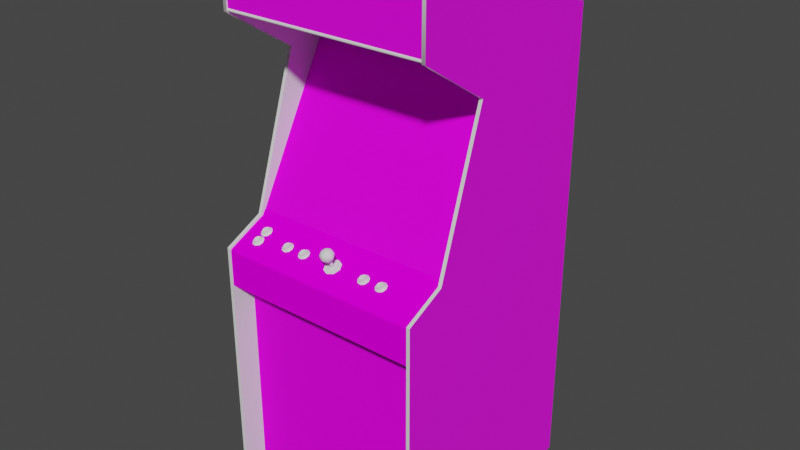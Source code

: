 # Source: gng.blend  (saved by Blender 2.93.20; exported with 4.5.12 LTS)
import bpy
from mathutils import Matrix  # noqa: F401  (used for matrix-valued properties, if any)

bpy.ops.wm.read_factory_settings(use_empty=True)
scene = bpy.context.scene
scene.name = 'Scene'

# ---- images (referenced by path relative to the original .blend; pixels are not part of the script)
import os
ASSET_DIR = os.environ.get("B2B_ASSET_DIR", "")  # directory of the original .blend (textures are referenced by path, not embedded)
HERE = os.path.dirname(os.path.abspath(__file__))  # packed textures are extracted next to this script under _unpacked/

def load_image(name, relpath, width, height, colorspace="sRGB"):
    """Load a texture the original file referenced (path relative to the .blend, or extracted next to this script)."""
    p = next((c for c in (os.path.join(HERE, relpath), os.path.join(ASSET_DIR, relpath)) if relpath and os.path.exists(c)), "")
    if p:
        img = bpy.data.images.load(p, check_existing=True)
        img.name = name
    else:  # same state as the original file: an image datablock whose file is absent (Cycles renders it pink)
        img = bpy.data.images.new(name, width, height)
        img.source = "FILE"
        img.filepath = "//" + (relpath or name)
    img.colorspace_settings.name = colorspace
    return img
img_01gngtmarqueemap_tiff = load_image('01gngtmarqueemap.TIFF', '01gngtmarqueemap.TIFF', 1024, 1024, 'sRGB')
img_gngtmonitormap_tiff = load_image('gngtmonitormap.TIFF', 'gngtmonitormap.TIFF', 1024, 1024, 'sRGB')
img_gngtbezelmap_tiff = load_image('gngtbezelmap.TIFF', 'gngtbezelmap.TIFF', 1024, 1024, 'sRGB')
img_gngtcoindoormap_tiff = load_image('gngtcoindoormap.TIFF', 'gngtcoindoormap.TIFF', 1024, 1024, 'sRGB')
img_gngtcpomap_tiff = load_image('gngtcpomap.TIFF', 'gngtcpomap.TIFF', 1024, 1024, 'sRGB')
img_gngtsideleftmap_tiff = load_image('gngtsideleftmap.TIFF', 'gngtsideleftmap.TIFF', 1024, 1024, 'sRGB')
img_gngtsiderightmap_tiff = load_image('gngtsiderightmap.TIFF', 'gngtsiderightmap.TIFF', 1024, 1024, 'sRGB')

# ---- materials (node trees are filled in below, after node groups)
mat_01gngtmarquee = bpy.data.materials.new('01gngtmarquee')
mat_01gngtmarquee.use_transparent_shadow = False
mat_01gngtmarquee.roughness = 0.8807
mat_01gngtmarquee.specular_intensity = 0.1765
mat_02gngtmonitor = bpy.data.materials.new('02gngtmonitor')
mat_02gngtmonitor.use_transparent_shadow = False
mat_02gngtmonitor.roughness = 0.8807
mat_02gngtmonitor.specular_intensity = 0.0
mat_gngtblack = bpy.data.materials.new('gngtblack')
mat_gngtblack.use_transparent_shadow = False
mat_gngtblack.roughness = 0.8807
mat_gngtblack.specular_intensity = 0.08627
mat_gngtbezel = bpy.data.materials.new('gngtbezel')
mat_gngtbezel.use_transparent_shadow = False
mat_gngtbezel.roughness = 0.8807
mat_gngtbezel.specular_intensity = 0.08627
mat_gngtyellowbutton = bpy.data.materials.new('gngtyellowbutton')
mat_gngtyellowbutton.use_transparent_shadow = False
mat_gngtyellowbutton.roughness = 0.7934
mat_gngtyellowbutton.specular_intensity = 0.6275
mat_gngtredbutton = bpy.data.materials.new('gngtredbutton')
mat_gngtredbutton.use_transparent_shadow = False
mat_gngtredbutton.roughness = 0.7934
mat_gngtredbutton.specular_intensity = 0.6275
mat_gngtblackbutton = bpy.data.materials.new('gngtblackbutton')
mat_gngtblackbutton.use_transparent_shadow = False
mat_gngtblackbutton.roughness = 0.8807
mat_gngtblackbutton.specular_intensity = 0.0
mat_gngtcoindoor = bpy.data.materials.new('gngtcoindoor')
mat_gngtcoindoor.use_transparent_shadow = False
mat_gngtcoindoor.roughness = 0.8807
mat_gngtcoindoor.specular_intensity = 0.08627
mat_gngtcpo = bpy.data.materials.new('gngtcpo')
mat_gngtcpo.use_transparent_shadow = False
mat_gngtcpo.roughness = 0.8807
mat_gngtcpo.specular_intensity = 0.0
mat_gngtjoybot = bpy.data.materials.new('gngtjoybot')
mat_gngtjoybot.use_transparent_shadow = False
mat_gngtjoybot.roughness = 0.7934
mat_gngtjoybot.specular_intensity = 0.6275
mat_gngtjoytop = bpy.data.materials.new('gngtjoytop')
mat_gngtjoytop.use_transparent_shadow = False
mat_gngtjoytop.roughness = 0.8313
mat_gngtjoytop.specular_intensity = 0.6275
mat_gngscreener = bpy.data.materials.new('gngscreener')
mat_gngscreener.use_transparent_shadow = False
mat_gngscreener.roughness = 0.8807
mat_gngscreener.specular_intensity = 0.0
mat_gngtsideleftart = bpy.data.materials.new('gngtsideleftart')
mat_gngtsideleftart.use_transparent_shadow = False
mat_gngtsideleftart.roughness = 0.8807
mat_gngtsideleftart.specular_intensity = 0.3569
mat_gngtsideleftin = bpy.data.materials.new('gngtsideleftin')
mat_gngtsideleftin.use_transparent_shadow = False
mat_gngtsideleftin.roughness = 0.8807
mat_gngtsideleftin.specular_intensity = 0.08627
mat_gngttmoldleft = bpy.data.materials.new('gngttmoldleft')
mat_gngttmoldleft.use_transparent_shadow = False
mat_gngttmoldleft.roughness = 0.8807
mat_gngttmoldleft.specular_intensity = 0.6275
mat_gngttmoldright = bpy.data.materials.new('gngttmoldright')
mat_gngttmoldright.use_transparent_shadow = False
mat_gngttmoldright.roughness = 0.8807
mat_gngttmoldright.specular_intensity = 0.6275
mat_gngtsiderightart = bpy.data.materials.new('gngtsiderightart')
mat_gngtsiderightart.use_transparent_shadow = False
mat_gngtsiderightart.roughness = 0.8807
mat_gngtsiderightart.specular_intensity = 0.3569
mat_gngtsiderightin = bpy.data.materials.new('gngtsiderightin')
mat_gngtsiderightin.use_transparent_shadow = False
mat_gngtsiderightin.roughness = 0.8807
mat_gngtsiderightin.specular_intensity = 0.08627

# ---- node groups
ng_auto_smooth = bpy.data.node_groups.new('Auto Smooth', 'GeometryNodeTree')
_s = ng_auto_smooth.interface.new_socket(name='Geometry', in_out='OUTPUT', socket_type='NodeSocketGeometry')
_s = ng_auto_smooth.interface.new_socket(name='Geometry', in_out='INPUT', socket_type='NodeSocketGeometry')
_s = ng_auto_smooth.interface.new_socket(name='Angle', in_out='INPUT', socket_type='NodeSocketFloat')
_s.subtype = 'ANGLE'
_s.min_value = 0.0
_s.max_value = 3.142
ng_auto_smooth.is_modifier = True
_N = ng_auto_smooth.nodes; _L = ng_auto_smooth.links
n0 = _N.new('NodeGroupOutput'); n0.name = 'Group Output'; n0.location = (480, -100)
n1 = _N.new('NodeGroupInput'); n1.name = 'Group Input'; n1.location = (-420, -300)
n2 = _N.new('NodeGroupInput'); n2.name = 'Group Input.001'; n2.location = (-60, -100)
n3 = _N.new('GeometryNodeSetShadeSmooth'); n3.name = 'Set Shade Smooth'; n3.location = (120, -100)
n3.domain = 'EDGE'
n4 = _N.new('GeometryNodeSetShadeSmooth'); n4.name = 'Set Shade Smooth.001'; n4.location = (300, -100)
n5 = _N.new('GeometryNodeInputMeshEdgeAngle'); n5.name = 'Edge Angle'; n5.location = (-420, -220)
n6 = _N.new('GeometryNodeInputEdgeSmooth'); n6.name = 'Is Edge Smooth'; n6.location = (-60, -160)
n7 = _N.new('GeometryNodeInputShadeSmooth'); n7.name = 'Is Face Smooth'; n7.location = (-240, -340)
n8 = _N.new('FunctionNodeBooleanMath'); n8.name = 'Boolean Math'; n8.location = (-60, -220)
n9 = _N.new('FunctionNodeCompare'); n9.name = 'Compare'; n9.location = (-240, -180)
n9.operation = 'LESS_EQUAL'
_L.new(n5.outputs[0], n9.inputs[0])
_L.new(n4.outputs[0], n0.inputs[0])
_L.new(n1.outputs[1], n9.inputs[1])
_L.new(n9.outputs[0], n8.inputs[0])
_L.new(n7.outputs[0], n8.inputs[1])
_L.new(n2.outputs[0], n3.inputs[0])
_L.new(n6.outputs[0], n3.inputs[1])
_L.new(n3.outputs[0], n4.inputs[0])
_L.new(n8.outputs[0], n3.inputs[2])
n0.is_active_output = True

# ---- material node trees
mat_01gngtmarquee.use_nodes = True; mat_01gngtmarquee.node_tree.nodes.clear()
_N = mat_01gngtmarquee.node_tree.nodes; _L = mat_01gngtmarquee.node_tree.links
n0 = _N.new('ShaderNodeBsdfPrincipled'); n0.name = 'Principled BSDF'; n0.location = (10, 300)
n0.distribution = 'GGX'
n0.subsurface_method = 'BURLEY'
n0.inputs[2].default_value = 0.8807
n0.inputs[3].default_value = 1.45
n0.inputs[13].default_value = 0.1765
n0.inputs[27].default_value = (0.0, 0.0, 0.0, 1.0)
n0.inputs[28].default_value = 1.0
n1 = _N.new('ShaderNodeOutputMaterial'); n1.name = 'Material Output'; n1.location = (300, 300)
n2 = _N.new('ShaderNodeTexImage'); n2.name = 'Image Texture'; n2.location = (-300, 600)
n2.image = img_01gngtmarqueemap_tiff
_L.new(n0.outputs[0], n1.inputs[0])
_L.new(n2.outputs[0], n0.inputs[0])
n1.is_active_output = True
mat_02gngtmonitor.use_nodes = True; mat_02gngtmonitor.node_tree.nodes.clear()
_N = mat_02gngtmonitor.node_tree.nodes; _L = mat_02gngtmonitor.node_tree.links
n0 = _N.new('ShaderNodeBsdfPrincipled'); n0.name = 'Principled BSDF'; n0.location = (10, 300)
n0.distribution = 'GGX'
n0.subsurface_method = 'BURLEY'
n0.inputs[2].default_value = 0.8807
n0.inputs[3].default_value = 1.45
n0.inputs[13].default_value = 0.0
n0.inputs[27].default_value = (0.0, 0.0, 0.0, 1.0)
n0.inputs[28].default_value = 1.0
n1 = _N.new('ShaderNodeOutputMaterial'); n1.name = 'Material Output'; n1.location = (300, 300)
n2 = _N.new('ShaderNodeTexImage'); n2.name = 'Image Texture'; n2.location = (-300, 600)
n2.image = img_gngtmonitormap_tiff
_L.new(n0.outputs[0], n1.inputs[0])
_L.new(n2.outputs[0], n0.inputs[0])
n1.is_active_output = True
mat_gngtblack.use_nodes = True; mat_gngtblack.node_tree.nodes.clear()
_N = mat_gngtblack.node_tree.nodes; _L = mat_gngtblack.node_tree.links
n0 = _N.new('ShaderNodeBsdfPrincipled'); n0.name = 'Principled BSDF'; n0.location = (10, 300)
n0.distribution = 'GGX'
n0.subsurface_method = 'BURLEY'
n0.inputs[2].default_value = 0.8807
n0.inputs[3].default_value = 1.45
n0.inputs[13].default_value = 0.08627
n0.inputs[27].default_value = (0.0, 0.0, 0.0, 1.0)
n0.inputs[28].default_value = 1.0
n1 = _N.new('ShaderNodeOutputMaterial'); n1.name = 'Material Output'; n1.location = (300, 300)
_L.new(n0.outputs[0], n1.inputs[0])
n1.is_active_output = True
mat_gngtbezel.use_nodes = True; mat_gngtbezel.node_tree.nodes.clear()
_N = mat_gngtbezel.node_tree.nodes; _L = mat_gngtbezel.node_tree.links
n0 = _N.new('ShaderNodeBsdfPrincipled'); n0.name = 'Principled BSDF'; n0.location = (10, 300)
n0.distribution = 'GGX'
n0.subsurface_method = 'BURLEY'
n0.inputs[2].default_value = 0.8807
n0.inputs[3].default_value = 1.45
n0.inputs[13].default_value = 0.08627
n0.inputs[27].default_value = (0.0, 0.0, 0.0, 1.0)
n0.inputs[28].default_value = 1.0
n1 = _N.new('ShaderNodeOutputMaterial'); n1.name = 'Material Output'; n1.location = (300, 300)
n2 = _N.new('ShaderNodeTexImage'); n2.name = 'Image Texture'; n2.location = (-300, 600)
n2.image = img_gngtbezelmap_tiff
_L.new(n0.outputs[0], n1.inputs[0])
_L.new(n2.outputs[0], n0.inputs[0])
n1.is_active_output = True
mat_gngtyellowbutton.use_nodes = True; mat_gngtyellowbutton.node_tree.nodes.clear()
_N = mat_gngtyellowbutton.node_tree.nodes; _L = mat_gngtyellowbutton.node_tree.links
n0 = _N.new('ShaderNodeBsdfPrincipled'); n0.name = 'Principled BSDF'; n0.location = (10, 300)
n0.distribution = 'GGX'
n0.subsurface_method = 'BURLEY'
n0.inputs[2].default_value = 0.7934
n0.inputs[3].default_value = 1.45
n0.inputs[13].default_value = 0.6275
n0.inputs[27].default_value = (0.0, 0.0, 0.0, 1.0)
n0.inputs[28].default_value = 1.0
n1 = _N.new('ShaderNodeOutputMaterial'); n1.name = 'Material Output'; n1.location = (300, 300)
_L.new(n0.outputs[0], n1.inputs[0])
n1.is_active_output = True
mat_gngtredbutton.use_nodes = True; mat_gngtredbutton.node_tree.nodes.clear()
_N = mat_gngtredbutton.node_tree.nodes; _L = mat_gngtredbutton.node_tree.links
n0 = _N.new('ShaderNodeBsdfPrincipled'); n0.name = 'Principled BSDF'; n0.location = (10, 300)
n0.distribution = 'GGX'
n0.subsurface_method = 'BURLEY'
n0.inputs[2].default_value = 0.7934
n0.inputs[3].default_value = 1.45
n0.inputs[13].default_value = 0.6275
n0.inputs[27].default_value = (0.0, 0.0, 0.0, 1.0)
n0.inputs[28].default_value = 1.0
n1 = _N.new('ShaderNodeOutputMaterial'); n1.name = 'Material Output'; n1.location = (300, 300)
_L.new(n0.outputs[0], n1.inputs[0])
n1.is_active_output = True
mat_gngtblackbutton.use_nodes = True; mat_gngtblackbutton.node_tree.nodes.clear()
_N = mat_gngtblackbutton.node_tree.nodes; _L = mat_gngtblackbutton.node_tree.links
n0 = _N.new('ShaderNodeBsdfPrincipled'); n0.name = 'Principled BSDF'; n0.location = (10, 300)
n0.distribution = 'GGX'
n0.subsurface_method = 'BURLEY'
n0.inputs[2].default_value = 0.8807
n0.inputs[3].default_value = 1.45
n0.inputs[13].default_value = 0.0
n0.inputs[27].default_value = (0.0, 0.0, 0.0, 1.0)
n0.inputs[28].default_value = 1.0
n1 = _N.new('ShaderNodeOutputMaterial'); n1.name = 'Material Output'; n1.location = (300, 300)
_L.new(n0.outputs[0], n1.inputs[0])
n1.is_active_output = True
mat_gngtcoindoor.use_nodes = True; mat_gngtcoindoor.node_tree.nodes.clear()
_N = mat_gngtcoindoor.node_tree.nodes; _L = mat_gngtcoindoor.node_tree.links
n0 = _N.new('ShaderNodeBsdfPrincipled'); n0.name = 'Principled BSDF'; n0.location = (10, 300)
n0.distribution = 'GGX'
n0.subsurface_method = 'BURLEY'
n0.inputs[2].default_value = 0.8807
n0.inputs[3].default_value = 1.45
n0.inputs[13].default_value = 0.08627
n0.inputs[27].default_value = (0.0, 0.0, 0.0, 1.0)
n0.inputs[28].default_value = 1.0
n1 = _N.new('ShaderNodeOutputMaterial'); n1.name = 'Material Output'; n1.location = (300, 300)
n2 = _N.new('ShaderNodeTexImage'); n2.name = 'Image Texture'; n2.location = (-300, 600)
n2.image = img_gngtcoindoormap_tiff
_L.new(n0.outputs[0], n1.inputs[0])
_L.new(n2.outputs[0], n0.inputs[0])
n1.is_active_output = True
mat_gngtcpo.use_nodes = True; mat_gngtcpo.node_tree.nodes.clear()
_N = mat_gngtcpo.node_tree.nodes; _L = mat_gngtcpo.node_tree.links
n0 = _N.new('ShaderNodeBsdfPrincipled'); n0.name = 'Principled BSDF'; n0.location = (10, 300)
n0.distribution = 'GGX'
n0.subsurface_method = 'BURLEY'
n0.inputs[2].default_value = 0.8807
n0.inputs[3].default_value = 1.45
n0.inputs[13].default_value = 0.0
n0.inputs[27].default_value = (0.0, 0.0, 0.0, 1.0)
n0.inputs[28].default_value = 1.0
n1 = _N.new('ShaderNodeOutputMaterial'); n1.name = 'Material Output'; n1.location = (300, 300)
n2 = _N.new('ShaderNodeTexImage'); n2.name = 'Image Texture'; n2.location = (-300, 600)
n2.image = img_gngtcpomap_tiff
_L.new(n0.outputs[0], n1.inputs[0])
_L.new(n2.outputs[0], n0.inputs[0])
n1.is_active_output = True
mat_gngtjoybot.use_nodes = True; mat_gngtjoybot.node_tree.nodes.clear()
_N = mat_gngtjoybot.node_tree.nodes; _L = mat_gngtjoybot.node_tree.links
n0 = _N.new('ShaderNodeBsdfPrincipled'); n0.name = 'Principled BSDF'; n0.location = (10, 300)
n0.distribution = 'GGX'
n0.subsurface_method = 'BURLEY'
n0.inputs[2].default_value = 0.7934
n0.inputs[3].default_value = 1.45
n0.inputs[13].default_value = 0.6275
n0.inputs[27].default_value = (0.0, 0.0, 0.0, 1.0)
n0.inputs[28].default_value = 1.0
n1 = _N.new('ShaderNodeOutputMaterial'); n1.name = 'Material Output'; n1.location = (300, 300)
_L.new(n0.outputs[0], n1.inputs[0])
n1.is_active_output = True
mat_gngtjoytop.use_nodes = True; mat_gngtjoytop.node_tree.nodes.clear()
_N = mat_gngtjoytop.node_tree.nodes; _L = mat_gngtjoytop.node_tree.links
n0 = _N.new('ShaderNodeBsdfPrincipled'); n0.name = 'Principled BSDF'; n0.location = (10, 300)
n0.distribution = 'GGX'
n0.subsurface_method = 'BURLEY'
n0.inputs[2].default_value = 0.8313
n0.inputs[3].default_value = 1.45
n0.inputs[13].default_value = 0.6275
n0.inputs[27].default_value = (0.0, 0.0, 0.0, 1.0)
n0.inputs[28].default_value = 1.0
n1 = _N.new('ShaderNodeOutputMaterial'); n1.name = 'Material Output'; n1.location = (300, 300)
_L.new(n0.outputs[0], n1.inputs[0])
n1.is_active_output = True
mat_gngscreener.use_nodes = True; mat_gngscreener.node_tree.nodes.clear()
_N = mat_gngscreener.node_tree.nodes; _L = mat_gngscreener.node_tree.links
n0 = _N.new('ShaderNodeBsdfPrincipled'); n0.name = 'Principled BSDF'; n0.location = (10, 300)
n0.distribution = 'GGX'
n0.subsurface_method = 'BURLEY'
n0.inputs[2].default_value = 0.8807
n0.inputs[3].default_value = 1.45
n0.inputs[13].default_value = 0.0
n0.inputs[27].default_value = (0.0, 0.0, 0.0, 1.0)
n0.inputs[28].default_value = 1.0
n1 = _N.new('ShaderNodeOutputMaterial'); n1.name = 'Material Output'; n1.location = (300, 300)
_L.new(n0.outputs[0], n1.inputs[0])
n1.is_active_output = True
mat_gngtsideleftart.use_nodes = True; mat_gngtsideleftart.node_tree.nodes.clear()
_N = mat_gngtsideleftart.node_tree.nodes; _L = mat_gngtsideleftart.node_tree.links
n0 = _N.new('ShaderNodeBsdfPrincipled'); n0.name = 'Principled BSDF'; n0.location = (10, 300)
n0.distribution = 'GGX'
n0.subsurface_method = 'BURLEY'
n0.inputs[2].default_value = 0.8807
n0.inputs[3].default_value = 1.45
n0.inputs[13].default_value = 0.3569
n0.inputs[27].default_value = (0.0, 0.0, 0.0, 1.0)
n0.inputs[28].default_value = 1.0
n1 = _N.new('ShaderNodeOutputMaterial'); n1.name = 'Material Output'; n1.location = (300, 300)
n2 = _N.new('ShaderNodeTexImage'); n2.name = 'Image Texture'; n2.location = (-300, 600)
n2.image = img_gngtsideleftmap_tiff
_L.new(n0.outputs[0], n1.inputs[0])
_L.new(n2.outputs[0], n0.inputs[0])
n1.is_active_output = True
mat_gngtsideleftin.use_nodes = True; mat_gngtsideleftin.node_tree.nodes.clear()
_N = mat_gngtsideleftin.node_tree.nodes; _L = mat_gngtsideleftin.node_tree.links
n0 = _N.new('ShaderNodeBsdfPrincipled'); n0.name = 'Principled BSDF'; n0.location = (10, 300)
n0.distribution = 'GGX'
n0.subsurface_method = 'BURLEY'
n0.inputs[2].default_value = 0.8807
n0.inputs[3].default_value = 1.45
n0.inputs[13].default_value = 0.08627
n0.inputs[27].default_value = (0.0, 0.0, 0.0, 1.0)
n0.inputs[28].default_value = 1.0
n1 = _N.new('ShaderNodeOutputMaterial'); n1.name = 'Material Output'; n1.location = (300, 300)
_L.new(n0.outputs[0], n1.inputs[0])
n1.is_active_output = True
mat_gngttmoldleft.use_nodes = True; mat_gngttmoldleft.node_tree.nodes.clear()
_N = mat_gngttmoldleft.node_tree.nodes; _L = mat_gngttmoldleft.node_tree.links
n0 = _N.new('ShaderNodeBsdfPrincipled'); n0.name = 'Principled BSDF'; n0.location = (10, 300)
n0.distribution = 'GGX'
n0.subsurface_method = 'BURLEY'
n0.inputs[2].default_value = 0.8807
n0.inputs[3].default_value = 1.45
n0.inputs[13].default_value = 0.6275
n0.inputs[27].default_value = (0.0, 0.0, 0.0, 1.0)
n0.inputs[28].default_value = 1.0
n1 = _N.new('ShaderNodeOutputMaterial'); n1.name = 'Material Output'; n1.location = (300, 300)
_L.new(n0.outputs[0], n1.inputs[0])
n1.is_active_output = True
mat_gngttmoldright.use_nodes = True; mat_gngttmoldright.node_tree.nodes.clear()
_N = mat_gngttmoldright.node_tree.nodes; _L = mat_gngttmoldright.node_tree.links
n0 = _N.new('ShaderNodeBsdfPrincipled'); n0.name = 'Principled BSDF'; n0.location = (10, 300)
n0.distribution = 'GGX'
n0.subsurface_method = 'BURLEY'
n0.inputs[2].default_value = 0.8807
n0.inputs[3].default_value = 1.45
n0.inputs[13].default_value = 0.6275
n0.inputs[27].default_value = (0.0, 0.0, 0.0, 1.0)
n0.inputs[28].default_value = 1.0
n1 = _N.new('ShaderNodeOutputMaterial'); n1.name = 'Material Output'; n1.location = (300, 300)
_L.new(n0.outputs[0], n1.inputs[0])
n1.is_active_output = True
mat_gngtsiderightart.use_nodes = True; mat_gngtsiderightart.node_tree.nodes.clear()
_N = mat_gngtsiderightart.node_tree.nodes; _L = mat_gngtsiderightart.node_tree.links
n0 = _N.new('ShaderNodeBsdfPrincipled'); n0.name = 'Principled BSDF'; n0.location = (10, 300)
n0.distribution = 'GGX'
n0.subsurface_method = 'BURLEY'
n0.inputs[2].default_value = 0.8807
n0.inputs[3].default_value = 1.45
n0.inputs[13].default_value = 0.3569
n0.inputs[27].default_value = (0.0, 0.0, 0.0, 1.0)
n0.inputs[28].default_value = 1.0
n1 = _N.new('ShaderNodeOutputMaterial'); n1.name = 'Material Output'; n1.location = (300, 300)
n2 = _N.new('ShaderNodeTexImage'); n2.name = 'Image Texture'; n2.location = (-300, 600)
n2.image = img_gngtsiderightmap_tiff
_L.new(n0.outputs[0], n1.inputs[0])
_L.new(n2.outputs[0], n0.inputs[0])
n1.is_active_output = True
mat_gngtsiderightin.use_nodes = True; mat_gngtsiderightin.node_tree.nodes.clear()
_N = mat_gngtsiderightin.node_tree.nodes; _L = mat_gngtsiderightin.node_tree.links
n0 = _N.new('ShaderNodeBsdfPrincipled'); n0.name = 'Principled BSDF'; n0.location = (10, 300)
n0.distribution = 'GGX'
n0.subsurface_method = 'BURLEY'
n0.inputs[2].default_value = 0.8807
n0.inputs[3].default_value = 1.45
n0.inputs[13].default_value = 0.08627
n0.inputs[27].default_value = (0.0, 0.0, 0.0, 1.0)
n0.inputs[28].default_value = 1.0
n1 = _N.new('ShaderNodeOutputMaterial'); n1.name = 'Material Output'; n1.location = (300, 300)
_L.new(n0.outputs[0], n1.inputs[0])
n1.is_active_output = True

# ---- world
world_world = bpy.data.worlds.new('World'); scene.world = world_world
world_world.use_nodes = True; world_world.node_tree.nodes.clear()
_N = world_world.node_tree.nodes; _L = world_world.node_tree.links
n0 = _N.new('ShaderNodeOutputWorld'); n0.name = 'World Output'; n0.location = (300, 300)
n1 = _N.new('ShaderNodeBackground'); n1.name = 'Background'; n1.location = (10, 300)
n1.inputs[0].default_value = (0.05088, 0.05088, 0.05088, 1.0)
_L.new(n1.outputs[0], n0.inputs[0])
n0.is_active_output = True
world_world.color = (0.05088, 0.05088, 0.05088)
world_world.use_sun_shadow = False
world_world.sun_shadow_jitter_overblur = 0.0

# ---- meshes
me_gng = bpy.data.meshes.new('gng')
me_gng.from_pydata([(0.3747, 0.5852, 0.08826), (0.3747, 0.7856, 0.08826), (-0.3118, 0.5852, 0.08826), (-0.3118, 0.7856, 0.08826), (-0.1021, 0.07001, -0.144), (0.03068, 0.06963, -0.1421), (0.03068, 0.1426, -0.1774), (0.165, 0.1418, -0.1801), (0.1635, 0.2109, -0.2231), (0.03068, 0.2121, -0.2219), (-0.1037, 0.1418, -0.1801), (-0.1828, 0.07078, -0.1471), (-0.1021, 0.2109, -0.2231), (0.1635, 0.07001, -0.144), (0.03068, 0.2543, -0.2511), (-0.09907, 0.252, -0.2507), (0.2441, 0.2082, -0.2242), (-0.09907, 0.02587, -0.124), (0.2441, 0.07078, -0.1471), (-0.172, 0.2462, -0.248), (0.2472, 0.1407, -0.1832), (-0.172, 0.03124, -0.1279), (0.2334, 0.2462, -0.248), (0.1604, 0.02587, -0.124), (0.03068, 0.02433, -0.1221), (0.03068, 0.02433, -0.1225), (-0.09907, 0.02587, -0.1244), (0.03068, 0.2539, -0.2515), (0.1604, 0.252, -0.2511), (0.2472, 0.1403, -0.1835), (0.2441, 0.07078, -0.1475), (-0.1858, 0.1407, -0.1832), (-0.1858, 0.1403, -0.1835), (-0.1828, 0.2082, -0.2246), (0.1604, 0.252, -0.2507), (0.2334, 0.03124, -0.1279), (0.2441, 0.2082, -0.2246), (-0.1828, 0.07078, -0.1475), (-0.1828, 0.2082, -0.2242), (-0.172, 0.2462, -0.2484), (0.1604, 0.02587, -0.1244), (-0.09907, 0.252, -0.2511), (0.2334, 0.2462, -0.2484), (-0.3098, -0.998, -0.6139), (0.375, -0.998, -0.6139), (0.375, 0.5706, -0.6131), (-0.3098, 0.5706, -0.6131), (0.375, 0.7852, 0.08903), (-0.3098, 0.7887, 0.09133), (-0.3098, 0.7948, 0.08749), (-0.3098, 0.7921, 0.09133), (-0.3098, 0.7852, 0.08903), (0.375, 0.7948, 0.08749), (0.375, 0.7887, 0.09133), (0.375, 0.7921, 0.09133), (0.372, -0.08163, 0.006105), (-0.3129, 0.4263, -0.2738), (-0.3129, -0.08163, 0.006105), (0.372, 0.4263, -0.2738), (-0.1471, -0.09583, 0.06484), (-0.1409, -0.1043, 0.07214), (-0.1524, -0.102, 0.07828), (-0.1321, -0.09698, 0.06714), (-0.1282, -0.1047, 0.07214), (-0.139, -0.1104, 0.08404), (-0.1478, -0.1097, 0.0825), (-0.1509, -0.1143, 0.08596), (-0.1378, -0.1154, 0.08788), (-0.1267, -0.1127, 0.08212), (-0.1313, -0.1081, 0.07981), (-0.1221, -0.1073, 0.07098), (-0.1267, -0.1024, 0.05985), (-0.1313, -0.1012, 0.06446), (-0.139, -0.09929, 0.06062), (-0.1478, -0.1001, 0.06177), (-0.1536, -0.1066, 0.07636), (-0.1536, -0.1027, 0.0683), (-0.159, -0.1047, 0.06523), (-0.159, -0.11, 0.07713), (-0.1378, -0.09967, 0.05409), (-0.1509, -0.1004, 0.05601), (-0.129, -0.1001, 0.07444), (-0.139, -0.105, 0.08519), (-0.1321, -0.1035, 0.08135), (-0.139, -0.09506, 0.06369), (-0.1471, -0.1047, 0.08404), (-0.1524, -0.09852, 0.0706), (-0.07297, -0.105, 0.08519), (-0.0745, -0.1043, 0.07214), (-0.06567, -0.1035, 0.08135), (-0.07297, -0.1104, 0.08404), (-0.0864, -0.102, 0.07828), (-0.06491, -0.1012, 0.06446), (-0.07297, -0.09929, 0.06062), (-0.07297, -0.09506, 0.06369), (-0.0864, -0.09852, 0.0706), (-0.0818, -0.1001, 0.06177), (-0.06491, -0.1081, 0.07981), (-0.06184, -0.1047, 0.07214), (-0.06567, -0.09698, 0.06714), (-0.08756, -0.1066, 0.07636), (-0.08756, -0.1027, 0.0683), (-0.09293, -0.1047, 0.06523), (-0.09293, -0.11, 0.07713), (-0.08449, -0.1143, 0.08596), (-0.0818, -0.1097, 0.0825), (-0.06068, -0.1127, 0.08212), (-0.06068, -0.1024, 0.05985), (-0.08103, -0.09583, 0.06484), (-0.07182, -0.1154, 0.08788), (-0.05608, -0.1073, 0.07098), (-0.07182, -0.09967, 0.05409), (-0.08449, -0.1004, 0.05601), (-0.08103, -0.1047, 0.08404), (-0.06299, -0.1001, 0.07444), (0.1585, -0.105, 0.08519), (0.1654, -0.1035, 0.08135), (0.157, -0.1043, 0.07214), (0.1585, -0.1104, 0.08404), (0.1451, -0.102, 0.07828), (0.1505, -0.1047, 0.08404), (0.1666, -0.1012, 0.06446), (0.1585, -0.09929, 0.06062), (0.1451, -0.09852, 0.0706), (0.1497, -0.1001, 0.06177), (0.1666, -0.1081, 0.07981), (0.1697, -0.1047, 0.07214), (0.1685, -0.1001, 0.07444), (0.1654, -0.09698, 0.06714), (0.1439, -0.1066, 0.07636), (0.1439, -0.1027, 0.0683), (0.1386, -0.1047, 0.06523), (0.1386, -0.11, 0.07713), (0.147, -0.1143, 0.08596), (0.1497, -0.1097, 0.0825), (0.1708, -0.1127, 0.08212), (0.1708, -0.1024, 0.05985), (0.1505, -0.09583, 0.06484), (0.1585, -0.09506, 0.06369), (0.1597, -0.1154, 0.08788), (0.1754, -0.1073, 0.07098), (0.1597, -0.09967, 0.05409), (0.147, -0.1004, 0.05601), (0.2215, -0.1043, 0.07214), (0.2303, -0.1035, 0.08135), (0.2234, -0.105, 0.08519), (0.2234, -0.1104, 0.08404), (0.21, -0.102, 0.07828), (0.2246, -0.1154, 0.08788), (0.2357, -0.1127, 0.08212), (0.2311, -0.1081, 0.07981), (0.2234, -0.09506, 0.06369), (0.2311, -0.1012, 0.06446), (0.2234, -0.09929, 0.06062), (0.2146, -0.1001, 0.06177), (0.2088, -0.1066, 0.07636), (0.2088, -0.1027, 0.0683), (0.2034, -0.1047, 0.06523), (0.2034, -0.11, 0.07713), (0.2115, -0.1143, 0.08596), (0.2146, -0.1097, 0.0825), (0.2246, -0.09967, 0.05409), (0.2115, -0.1004, 0.05601), (0.2342, -0.1047, 0.07214), (0.215, -0.09583, 0.06484), (0.21, -0.09852, 0.0706), (0.2303, -0.09698, 0.06714), (0.2334, -0.1001, 0.07444), (0.2403, -0.1073, 0.07098), (0.2357, -0.1024, 0.05985), (0.215, -0.1047, 0.08404), (-0.2473, -0.09698, 0.06561), (-0.2488, -0.09583, 0.05256), (-0.2553, -0.09621, 0.06407), (-0.2403, -0.09506, 0.06177), (-0.2473, -0.102, 0.06407), (-0.2473, -0.09084, 0.04066), (-0.2561, -0.09161, 0.04219), (-0.2553, -0.08738, 0.04526), (-0.2392, -0.09276, 0.04488), (-0.2392, -0.09967, 0.06023), (-0.2361, -0.09621, 0.05256), (-0.2672, -0.09621, 0.04526), (-0.2672, -0.102, 0.05716), (-0.2618, -0.09813, 0.05678), (-0.2561, -0.1012, 0.06292), (-0.2592, -0.1058, 0.06638), (-0.2461, -0.09122, 0.03413), (-0.2592, -0.09199, 0.03643), (-0.2618, -0.09429, 0.04833), (-0.235, -0.1043, 0.06254), (-0.2403, -0.08854, 0.04757), (-0.2473, -0.08662, 0.04373), (-0.2461, -0.107, 0.0683), (-0.2304, -0.0989, 0.05141), (-0.235, -0.09391, 0.04027), (-0.2607, -0.09353, 0.05832), (-0.2607, -0.09007, 0.05102), (-0.2373, -0.09199, 0.05448), (-0.2403, -0.1116, 0.09786), (-0.2488, -0.1127, 0.08826), (-0.2473, -0.1135, 0.1013), (-0.2473, -0.1185, 0.1002), (-0.2607, -0.11, 0.0944), (-0.2392, -0.1093, 0.08097), (-0.2473, -0.1073, 0.07674), (-0.2473, -0.1035, 0.07981), (-0.2607, -0.1066, 0.08672), (-0.2553, -0.1039, 0.08135), (-0.2561, -0.1081, 0.07828), (-0.2392, -0.1166, 0.09632), (-0.2361, -0.1131, 0.08864), (-0.2373, -0.1085, 0.09056), (-0.2403, -0.105, 0.08365), (-0.2618, -0.1146, 0.09248), (-0.2618, -0.1112, 0.08442), (-0.2672, -0.1127, 0.08135), (-0.2672, -0.1185, 0.09325), (-0.2592, -0.1227, 0.1025), (-0.2561, -0.1177, 0.09901), (-0.235, -0.1208, 0.09824), (-0.235, -0.1104, 0.07636), (-0.2461, -0.1235, 0.1044), (-0.2304, -0.1158, 0.08749), (-0.2461, -0.1077, 0.07022), (-0.2592, -0.1089, 0.07252), (-0.2553, -0.1127, 0.1002), (0.3743, -0.9957, 0.06484), (-0.311, -0.2655, 0.06484), (-0.311, -0.9957, 0.06484), (0.3743, -0.2655, 0.06484), (0.3747, -0.2655, 0.05563), (0.3747, -0.2655, 0.1447), (-0.3102, -0.2655, 0.1447), (0.3747, -0.1492, 0.1451), (-0.3102, -0.2655, 0.05563), (0.3747, -0.07932, 0.007257), (-0.3102, -0.06205, -0.003108), (-0.3102, -0.07932, 0.007257), (0.3747, -0.06205, -0.003108), (-0.3102, -0.145, 0.1443), (-0.3102, -0.1492, 0.1451), (0.3747, -0.1415, 0.1416), (0.3747, -0.1392, 0.1378), (-0.3102, -0.1392, 0.1378), (0.3747, -0.145, 0.1443), (-0.3102, -0.1415, 0.1416), (0.3747, -0.9965, -0.5874), (-0.3102, -0.9965, -0.5874), (0.3747, 0.5537, -0.5874), (-0.3102, 0.776, 0.07674), (-0.3102, 0.5537, -0.5874), (0.3747, 0.776, 0.07674), (0.03491, -0.08047, 0.08864), (0.04796, -0.0751, 0.07713), (0.04335, -0.11, 0.07521), (0.04489, -0.07894, 0.0848), (0.03913, -0.08124, 0.09018), (0.04335, -0.08047, 0.08864), (0.04796, -0.08239, 0.09287), (0.03913, -0.1108, 0.07674), (0.03913, -0.1058, 0.06599), (0.03491, -0.1066, 0.06753), (0.03491, -0.07702, 0.08135), (0.05909, -0.1166, 0.08941), (0.04489, -0.1081, 0.07137), (0.03068, -0.08239, 0.09287), (0.03337, -0.07894, 0.0848), (0.03068, -0.0751, 0.07713), (0.03913, -0.07625, 0.07981), (0.04335, -0.1066, 0.06753), (0.06754, -0.1081, 0.07137), (0.04335, -0.07702, 0.08135), (0.03913, -0.12, 0.09709), (0.01917, -0.1166, 0.08941), (0.03491, -0.11, 0.07521), (0.01111, -0.1081, 0.07137), (0.03337, -0.1081, 0.07137), (0.01917, -0.1001, 0.05332), (0.03913, -0.0966, 0.04565), (0.05909, -0.1001, 0.05332), (0.02531, -0.07663, 0.1013), (0.03913, -0.07932, 0.1067), (0.03913, -0.07203, 0.1132), (0.03913, -0.04823, 0.1082), (0.04335, -0.04554, 0.1048), (0.04143, -0.044, 0.1032), (0.02531, -0.06512, 0.07597), (0.01917, -0.07088, 0.08864), (0.01648, -0.06243, 0.09248), (0.05487, -0.04861, 0.09862), (0.05026, -0.044, 0.08864), (0.04527, -0.04208, 0.09517), (0.05295, -0.05744, 0.1098), (0.04873, -0.05091, 0.1082), (0.03337, -0.04707, 0.1059), (0.03913, -0.04439, 0.104), (0.03068, -0.04477, 0.1005), (0.03721, -0.044, 0.1032), (0.03644, -0.04324, 0.1013), (0.03913, -0.04132, 0.09287), (0.03337, -0.04208, 0.09517), (0.03721, -0.04208, 0.09939), (0.03913, -0.04208, 0.0848), (0.05142, -0.07894, 0.0848), (0.05103, -0.08009, 0.09709), (0.05487, -0.07433, 0.1044), (0.03913, -0.05514, 0.1128), (0.02301, -0.06896, 0.1071), (0.02301, -0.05552, 0.07789), (0.04143, -0.04208, 0.09939), (0.03913, -0.0417, 0.09862), (0.03913, -0.06243, 0.0706), (0.03913, -0.05283, 0.07175), (0.05333, -0.06512, 0.07597), (0.0422, -0.04324, 0.1013), (0.04758, -0.04477, 0.1005), (0.05909, -0.07088, 0.08864), (0.06216, -0.06243, 0.09248), (0.05525, -0.05552, 0.07789), (0.03913, -0.04554, 0.07751), (0.05372, -0.04784, 0.08288), (0.05525, -0.0655, 0.1086), (0.03913, -0.06281, 0.1151), (0.02454, -0.06013, 0.1094), (0.03913, -0.08393, 0.09594), (0.02838, -0.05322, 0.109), (0.01878, -0.05398, 0.09632), (0.02377, -0.04861, 0.09862), (0.02454, -0.04784, 0.08288), (0.02838, -0.044, 0.08864), (0.05986, -0.05398, 0.09632), (0.02685, -0.07894, 0.0848), (0.03913, -0.04285, 0.1017), (0.03913, -0.07356, 0.07367), (0.3743, 0.4255, -0.2707), (0.3743, 0.5771, 0.09095), (-0.3106, 0.4255, -0.2707), (-0.3106, 0.5833, 0.0921), (0.3743, 0.5864, 0.08941), (-0.3106, 0.5864, 0.08941), (0.3743, 0.5802, 0.09248), (-0.3106, 0.5802, 0.09248), (-0.3106, 0.5771, 0.09095), (0.3743, 0.5833, 0.0921), (-0.1705, 0.04161, -0.1148), (-0.2212, 0.03431, -0.05916), (0.2775, 0.03431, -0.05916), (-0.1705, 0.2512, -0.2311), (0.2311, 0.04161, -0.1148), (0.2775, 0.2861, -0.1993), (-0.2219, 0.2861, -0.1993), (0.2311, 0.2512, -0.2311), (-0.3214, -0.07472, 0.01378), (-0.3214, -0.998, -0.6208), (-0.3214, 0.5783, -0.6216), (-0.3098, -0.07472, 0.01378), (-0.3214, 0.4205, -0.1486), (-0.3098, -0.1388, 0.1478), (-0.3214, 0.5752, 0.09363), (-0.3098, 0.4205, -0.1486), (-0.3098, 0.5783, -0.6216), (-0.3098, -0.998, -0.6208), (-0.3214, 0.8033, 0.09287), (-0.3098, 0.5752, 0.09363), (-0.3098, -0.9965, 0.147), (-0.3214, -0.1388, 0.1478), (-0.3214, -0.9965, 0.147), (-0.3098, 0.8033, 0.09287), (0.3866, 0.8033, 0.09287), (0.375, 0.4205, -0.1486), (0.3866, 0.4205, -0.1486), (0.3866, -0.07472, 0.01378), (0.375, -0.07472, 0.01378), (0.3866, 0.5783, -0.6216), (0.375, -0.998, -0.6208), (0.375, 0.5783, -0.6216), (0.3866, -0.998, -0.6208), (0.3866, 0.5752, 0.09363), (0.375, 0.8033, 0.09287), (0.375, 0.5752, 0.09363), (0.3866, -0.9965, 0.147), (0.375, -0.9965, 0.147), (0.375, -0.1388, 0.1478), (0.3866, -0.1388, 0.1478)], [], [(341, 344, 338, 342), (34, 22, 42, 28), (6, 10, 4, 5), (10, 6, 9, 12), (5, 13, 7, 6), (34, 14, 9, 8), (17, 24, 5, 4), (147, 165, 156, 155), (12, 38, 31, 10), (164, 151, 153, 154), (13, 18, 20, 7), (13, 5, 24, 23), (21, 17, 4, 11), (326, 328, 327, 324), (10, 31, 11, 4), (303, 291, 321, 320), (38, 12, 15, 19), (6, 7, 8, 9), (25, 40, 23, 24), (15, 14, 27), (28, 27, 14), (31, 38, 33, 32), (32, 37, 11, 31), (29, 36, 16, 20), (304, 259, 258, 256), (14, 34, 28), (41, 39, 19, 15), (35, 30, 18), (38, 19, 39, 33), (21, 11, 37), (21, 26, 17), (35, 23, 40), (203, 207, 215, 214), (27, 41, 15), (53, 54, 50, 48), (236, 239, 237, 238), (251, 248, 247, 249), (244, 246, 242, 243), (246, 240, 245, 242), (227, 230, 228, 229), (47, 53, 48, 51), (59, 86, 60), (61, 85, 60), (161, 162, 154, 153), (150, 146, 148, 149), (71, 79, 73, 72), (208, 206, 205, 209), (102, 103, 100, 101), (307, 326, 324, 323), (291, 303, 300, 292), (209, 205, 224, 225), (81, 62, 60), (82, 83, 60), (204, 211, 223, 221), (324, 327, 289, 308), (62, 84, 60), (313, 319, 314, 312), (127, 116, 125, 126), (170, 147, 155, 160), (91, 95, 101, 100), (169, 161, 153, 152), (137, 138, 122, 124), (113, 91, 100, 105), (166, 167, 163, 152), (83, 81, 60), (85, 82, 60), (84, 59, 60), (86, 61, 60), (87, 89, 88), (91, 113, 88), (327, 329, 309, 289), (191, 198, 181, 179), (157, 158, 155, 156), (180, 175, 193, 190), (119, 123, 130, 129), (86, 59, 74, 76), (96, 93, 111, 112), (135, 140, 126, 125), (136, 141, 122, 121), (108, 95, 88), (99, 94, 88), (125, 118, 139, 135), (121, 126, 140, 136), (124, 122, 141, 142), (82, 85, 65, 64), (89, 114, 88), (210, 202, 222, 220), (59, 84, 73, 74), (114, 89, 97, 98), (129, 134, 120, 119), (319, 313, 320, 321), (114, 99, 88), (113, 87, 88), (94, 108, 88), (95, 91, 88), (115, 116, 117), (319, 318, 317, 314), (119, 120, 117), (192, 191, 179, 176), (146, 150, 144, 145), (186, 193, 175, 185), (105, 100, 103, 104), (212, 199, 210, 211), (95, 108, 96, 101), (104, 109, 90, 105), (185, 184, 183, 186), (69, 64, 67, 68), (137, 123, 117), (128, 138, 117), (219, 214, 217, 218), (189, 177, 188, 182), (179, 181, 194, 195), (184, 185, 173, 196), (87, 113, 105, 90), (116, 127, 117), (112, 102, 101, 96), (108, 94, 93, 96), (198, 174, 180, 181), (127, 128, 117), (120, 115, 117), (138, 137, 117), (123, 119, 117), (145, 144, 143), (64, 69, 83, 82), (147, 170, 143), (356, 358, 365, 362), (253, 267, 277, 275), (84, 62, 72, 73), (131, 132, 129, 130), (65, 75, 78, 66), (79, 80, 74, 73), (76, 74, 80, 77), (68, 70, 63, 69), (164, 165, 143), (166, 151, 143), (66, 67, 64, 65), (81, 83, 69, 63), (144, 167, 143), (72, 63, 70, 71), (178, 192, 176, 177), (288, 281, 308, 289), (61, 86, 76, 75), (225, 216, 215, 209), (99, 114, 98, 92), (196, 197, 189, 184), (167, 166, 143), (170, 145, 143), (151, 164, 143), (165, 147, 143), (171, 174, 172), (196, 173, 172), (321, 331, 318, 319), (174, 171, 175, 180), (62, 81, 63, 72), (293, 331, 290, 294), (142, 131, 130, 124), (325, 259, 305, 282), (106, 110, 98, 97), (178, 197, 172), (191, 192, 172), (352, 349, 347, 350), (156, 154, 162, 157), (184, 189, 182, 183), (92, 98, 110, 107), (272, 256, 265, 270), (154, 156, 165, 164), (85, 61, 75, 65), (171, 173, 185, 175), (174, 198, 172), (107, 111, 93, 92), (123, 137, 124, 130), (22, 34, 8, 16), (198, 191, 172), (173, 171, 172), (192, 178, 172), (197, 196, 172), (201, 199, 200), (289, 309, 287, 288), (203, 226, 200), (202, 210, 199, 201), (115, 120, 134, 118), (177, 189, 197, 178), (259, 325, 257, 258), (221, 224, 205, 204), (7, 20, 16, 8), (190, 194, 181, 180), (134, 129, 132, 133), (195, 187, 176, 179), (208, 207, 200), (213, 206, 200), (218, 222, 202, 219), (351, 346, 345, 348), (284, 295, 326, 307), (145, 170, 160, 146), (199, 212, 200), (220, 223, 211, 210), (201, 226, 219, 202), (226, 203, 214, 219), (209, 215, 207, 208), (212, 213, 200), (226, 201, 200), (206, 208, 200), (207, 203, 200), (55, 58, 56, 57), (371, 378, 380, 370), (370, 373, 372, 371), (342, 343, 336, 341), (381, 384, 383, 382), (238, 244, 243, 236), (45, 44, 43, 46), (373, 383, 384, 372), (355, 363, 368, 361), (3, 2, 0, 1), (255, 265, 256, 258), (275, 277, 276, 274), (12, 9, 14, 15), (292, 300, 311, 310), (24, 17, 26, 25), (257, 253, 275, 260), (299, 302, 301, 297), (259, 304, 317, 305), (263, 267, 332, 268), (258, 257, 260, 255), (315, 310, 311, 333), (216, 217, 214, 215), (128, 127, 126, 121), (263, 269, 261, 262), (277, 262, 278, 276), (302, 311, 300, 301), (267, 263, 262, 277), (260, 275, 274, 273), (261, 270, 280, 279), (265, 255, 264, 271), (270, 265, 271, 280), (272, 269, 334, 254), (262, 261, 279, 278), (316, 292, 310, 315), (206, 213, 204, 205), (284, 285, 286), (118, 125, 116, 115), (295, 297, 328, 326), (133, 139, 118, 134), (268, 334, 269, 263), (255, 260, 273, 264), (20, 18, 30, 29), (159, 148, 146, 160), (177, 176, 187, 188), (297, 301, 330, 328), (149, 168, 163, 150), (284, 286, 296), (312, 287, 309, 313), (266, 332, 267, 253), (299, 298, 333), (36, 42, 22, 16), (283, 308, 281, 282), (89, 87, 90, 97), (285, 315, 286), (294, 290, 316), (152, 163, 168, 169), (329, 320, 313, 309), (318, 322, 306, 317), (292, 316, 290, 291), (18, 13, 23, 35), (330, 303, 320, 329), (97, 90, 109, 106), (311, 302, 333), (331, 293, 322, 318), (296, 286, 333), (298, 299, 297, 295), (285, 316, 315), (332, 266, 281, 288), (334, 268, 287, 312), (296, 298, 295, 284), (294, 316, 285), (284, 294, 285), (304, 254, 314, 317), (305, 317, 306), (282, 305, 306), (307, 294, 284), (306, 322, 283, 282), (167, 144, 150, 163), (298, 296, 333), (253, 257, 325, 266), (323, 324, 308, 283), (328, 330, 329, 327), (323, 293, 294, 307), (151, 166, 152, 153), (283, 322, 293, 323), (302, 299, 333), (213, 212, 211, 204), (282, 281, 266, 325), (288, 287, 268, 332), (291, 290, 331, 321), (286, 315, 333), (254, 304, 256, 272), (94, 99, 92, 93), (138, 128, 121, 122), (312, 314, 254, 334), (232, 234, 241, 233), (340, 338, 344, 339), (357, 353, 356, 360), (374, 377, 375, 376), (345, 346, 347), (77, 78, 75, 76), (303, 330, 301, 300), (349, 345, 347), (350, 351, 348), (350, 348, 352), (353, 357, 354), (357, 355, 354), (160, 155, 158, 159), (357, 359, 355), (359, 363, 355), (356, 362, 360), (360, 362, 361), (382, 383, 373, 375), (360, 361, 364), (364, 361, 368), (269, 272, 270, 261), (54, 52, 49, 50), (361, 362, 354, 355), (365, 358, 366, 367), (249, 252, 250, 251), (353, 366, 358, 356), (233, 235, 231, 232), (362, 365, 367, 354), (373, 370, 375), (370, 376, 375), (372, 384, 381, 377), (370, 380, 376), (380, 379, 376), (372, 377, 371), (371, 377, 374), (367, 366, 353, 354), (371, 374, 378), (378, 374, 369), (360, 364, 359, 357), (234, 245, 240, 241), (364, 368, 363, 359), (378, 369, 379, 380), (46, 49, 52, 45), (376, 379, 369, 374), (377, 381, 382, 375), (343, 337, 335, 336)])
me_gng.polygons.foreach_set('use_smooth', [True] * 344)
me_gng.polygons.foreach_set('material_index', [2, 1, 1, 1, 1, 1, 1, 4, 1, 4, 1, 1, 1, 10, 1, 10, 1, 1, 1, 1, 1, 1, 1, 1, 9, 1, 1, 1, 1, 1, 1, 1, 6, 1, 2, 8, 2, 8, 8, 7, 2, 4, 4, 4, 4, 4, 6, 5, 10, 10, 6, 4, 4, 6, 10, 4, 10, 5, 4, 5, 4, 5, 5, 4, 4, 4, 4, 4, 5, 5, 10, 6, 4, 6, 5, 4, 5, 5, 5, 5, 5, 5, 5, 5, 4, 5, 6, 4, 5, 5, 10, 5, 5, 5, 5, 5, 10, 5, 6, 4, 6, 5, 6, 5, 5, 6, 4, 5, 5, 6, 6, 6, 6, 5, 5, 5, 5, 6, 5, 5, 5, 5, 4, 4, 4, 13, 9, 4, 5, 4, 4, 4, 4, 4, 4, 4, 4, 4, 4, 6, 10, 4, 6, 5, 6, 4, 4, 4, 4, 6, 6, 10, 6, 4, 10, 5, 10, 5, 6, 6, 11, 4, 6, 5, 9, 4, 4, 6, 6, 5, 5, 1, 6, 6, 6, 6, 6, 10, 6, 6, 5, 6, 9, 6, 1, 6, 5, 6, 6, 6, 6, 11, 10, 4, 6, 6, 6, 6, 6, 6, 6, 6, 6, 3, 17, 17, 2, 17, 8, 2, 17, 14, 0, 9, 9, 1, 10, 1, 9, 10, 10, 9, 9, 10, 6, 5, 9, 9, 10, 9, 9, 9, 9, 9, 9, 9, 10, 6, 10, 5, 10, 5, 9, 9, 1, 4, 6, 10, 4, 10, 10, 9, 10, 1, 10, 5, 10, 10, 4, 10, 10, 10, 1, 10, 5, 10, 10, 10, 10, 10, 10, 10, 10, 10, 10, 10, 10, 10, 10, 10, 4, 10, 9, 10, 10, 10, 4, 10, 10, 6, 10, 10, 10, 10, 9, 5, 5, 10, 8, 2, 14, 17, 11, 4, 10, 11, 11, 11, 12, 12, 4, 12, 12, 13, 13, 15, 13, 13, 9, 2, 14, 14, 2, 14, 8, 14, 15, 15, 16, 15, 15, 16, 16, 12, 16, 16, 14, 8, 14, 17, 2, 17, 17, 2])
_uv = me_gng.uv_layers.new(name='UVMap')
_uv.uv.foreach_set('vector', [0.000447, 0.000447, 0.000447, 0.000447, 0.000447, 0.000447, 0.000447, 0.000447, 0.7679, 0.9409, 0.9186, 0.9186, 0.9186, 0.9186, 0.7679, 0.9409, 0.5, 0.5, 0.2209, 0.5, 0.2237, 0.2237, 0.5, 0.2209, 0.2209, 0.5, 0.5, 0.5, 0.5, 0.7791, 0.2237, 0.7763, 0.5, 0.2209, 0.7763, 0.2237, 0.7791, 0.5, 0.5, 0.5, 0.7679, 0.9409, 0.5, 0.9493, 0.5, 0.7791, 0.7763, 0.7763, 0.2321, 0.05905, 0.5, 0.05068, 0.5, 0.2209, 0.2237, 0.2237, 0.000447, 0.000447, 0.000447, 0.000447, 0.000447, 0.000447, 0.000447, 0.000447, 0.2237, 0.7763, 0.05905, 0.7679, 0.05068, 0.5, 0.2209, 0.5, 0.000447, 0.000447, 0.000447, 0.000447, 0.000447, 0.000447, 0.000447, 0.000447, 0.7763, 0.2237, 0.9409, 0.2321, 0.9493, 0.5, 0.7791, 0.5, 0.7763, 0.2237, 0.5, 0.2209, 0.5, 0.05068, 0.7679, 0.05905, 0.08138, 0.08138, 0.2321, 0.05905, 0.2237, 0.2237, 0.05905, 0.2321, 0.000447, 0.000447, 0.000447, 0.000447, 0.000447, 0.000447, 0.000447, 0.000447, 0.2209, 0.5, 0.05068, 0.5, 0.05905, 0.2321, 0.2237, 0.2237, 0.000447, 0.000447, 0.000447, 0.000447, 0.000447, 0.000447, 0.000447, 0.000447, 0.05905, 0.7679, 0.2237, 0.7763, 0.2321, 0.9409, 0.08138, 0.9186, 0.5, 0.5, 0.7791, 0.5, 0.7763, 0.7763, 0.5, 0.7791, 0.5, 0.05068, 0.7679, 0.05905, 0.7679, 0.05905, 0.5, 0.05068, 0.2321, 0.9409, 0.5, 0.9493, 0.5, 0.9493, 0.7679, 0.9409, 0.5, 0.9493, 0.5, 0.9493, 0.05068, 0.5, 0.05905, 0.7679, 0.05905, 0.7679, 0.05068, 0.5, 0.05068, 0.5, 0.05905, 0.2321, 0.05905, 0.2321, 0.05068, 0.5, 0.9493, 0.5, 0.9409, 0.7679, 0.9409, 0.7679, 0.9493, 0.5, 0.000447, 0.000447, 0.000447, 0.000447, 0.000447, 0.000447, 0.000447, 0.000447, 0.5, 0.9493, 0.7679, 0.9409, 0.7679, 0.9409, 0.2321, 0.9409, 0.08138, 0.9186, 0.08138, 0.9186, 0.2321, 0.9409, 0.9186, 0.08138, 0.9409, 0.2321, 0.9409, 0.2321, 0.05905, 0.7679, 0.08138, 0.9186, 0.08138, 0.9186, 0.05905, 0.7679, 0.08138, 0.08138, 0.05905, 0.2321, 0.05905, 0.2321, 0.08138, 0.08138, 0.2321, 0.05905, 0.2321, 0.05905, 0.9186, 0.08138, 0.7679, 0.05905, 0.7679, 0.05905, 0.000447, 0.000447, 0.000447, 0.000447, 0.000447, 0.000447, 0.000447, 0.000447, 0.5, 0.9493, 0.2321, 0.9409, 0.2321, 0.9409, 0.000447, 0.000447, 0.000447, 0.000447, 0.000447, 0.000447, 0.000447, 0.000447, 0.9465, 0.000447, 0.9996, 0.000447, 0.9996, 0.9996, 0.9465, 0.9996, 0.000447, 0.000447, 0.000447, 0.000447, 0.000447, 0.000447, 0.000447, 0.000447, 0.5726, 0.9996, 0.5586, 0.9996, 0.5586, 0.000447, 0.5726, 0.000447, 0.5586, 0.9996, 0.5502, 0.9996, 0.5502, 0.000447, 0.5586, 0.000447, 0.000447, 0.000447, 0.9996, 0.000447, 0.9996, 0.9996, 0.000447, 0.9996, 0.000447, 0.000447, 0.000447, 0.000447, 0.000447, 0.000447, 0.000447, 0.000447, 0.000447, 0.000447, 0.000447, 0.000447, 0.000447, 0.000447, 0.000447, 0.000447, 0.000447, 0.000447, 0.000447, 0.000447, 0.000447, 0.000447, 0.000447, 0.000447, 0.000447, 0.000447, 0.000447, 0.000447, 0.000447, 0.000447, 0.000447, 0.000447, 0.000447, 0.000447, 0.000447, 0.000447, 0.000447, 0.000447, 0.000447, 0.000447, 0.000447, 0.000447, 0.000447, 0.000447, 0.000447, 0.000447, 0.000447, 0.000447, 0.000447, 0.000447, 0.000447, 0.000447, 0.000447, 0.000447, 0.000447, 0.000447, 0.000447, 0.000447, 0.000447, 0.000447, 0.000447, 0.000447, 0.000447, 0.000447, 0.000447, 0.000447, 0.000447, 0.000447, 0.000447, 0.000447, 0.000447, 0.000447, 0.000447, 0.000447, 0.000447, 0.000447, 0.000447, 0.000447, 0.000447, 0.000447, 0.000447, 0.000447, 0.000447, 0.000447, 0.000447, 0.000447, 0.000447, 0.000447, 0.000447, 0.000447, 0.000447, 0.000447, 0.000447, 0.000447, 0.000447, 0.000447, 0.000447, 0.000447, 0.000447, 0.000447, 0.000447, 0.000447, 0.000447, 0.000447, 0.000447, 0.000447, 0.000447, 0.000447, 0.000447, 0.000447, 0.000447, 0.000447, 0.000447, 0.000447, 0.000447, 0.000447, 0.000447, 0.000447, 0.000447, 0.000447, 0.000447, 0.000447, 0.000447, 0.000447, 0.000447, 0.000447, 0.000447, 0.000447, 0.000447, 0.000447, 0.000447, 0.000447, 0.000447, 0.000447, 0.000447, 0.000447, 0.000447, 0.000447, 0.000447, 0.000447, 0.000447, 0.000447, 0.000447, 0.000447, 0.000447, 0.000447, 0.000447, 0.000447, 0.000447, 0.000447, 0.000447, 0.000447, 0.000447, 0.000447, 0.000447, 0.000447, 0.000447, 0.000447, 0.000447, 0.000447, 0.000447, 0.000447, 0.000447, 0.000447, 0.000447, 0.000447, 0.000447, 0.000447, 0.000447, 0.000447, 0.000447, 0.000447, 0.000447, 0.000447, 0.000447, 0.000447, 0.000447, 0.000447, 0.000447, 0.000447, 0.000447, 0.000447, 0.000447, 0.000447, 0.000447, 0.000447, 0.000447, 0.000447, 0.000447, 0.000447, 0.000447, 0.000447, 0.000447, 0.000447, 0.000447, 0.000447, 0.000447, 0.000447, 0.000447, 0.000447, 0.000447, 0.000447, 0.000447, 0.000447, 0.000447, 0.000447, 0.000447, 0.000447, 0.000447, 0.000447, 0.000447, 0.000447, 0.000447, 0.000447, 0.000447, 0.000447, 0.000447, 0.000447, 0.000447, 0.000447, 0.000447, 0.000447, 0.000447, 0.000447, 0.000447, 0.000447, 0.000447, 0.000447, 0.000447, 0.000447, 0.000447, 0.000447, 0.000447, 0.000447, 0.000447, 0.000447, 0.000447, 0.000447, 0.000447, 0.000447, 0.000447, 0.000447, 0.000447, 0.000447, 0.000447, 0.000447, 0.000447, 0.000447, 0.000447, 0.000447, 0.000447, 0.000447, 0.000447, 0.000447, 0.000447, 0.000447, 0.000447, 0.000447, 0.000447, 0.000447, 0.000447, 0.000447, 0.000447, 0.000447, 0.000447, 0.000447, 0.000447, 0.000447, 0.000447, 0.000447, 0.000447, 0.000447, 0.000447, 0.000447, 0.000447, 0.000447, 0.000447, 0.000447, 0.000447, 0.000447, 0.000447, 0.000447, 0.000447, 0.000447, 0.000447, 0.000447, 0.000447, 0.000447, 0.000447, 0.000447, 0.000447, 0.000447, 0.000447, 0.000447, 0.000447, 0.000447, 0.000447, 0.000447, 0.000447, 0.000447, 0.000447, 0.000447, 0.000447, 0.000447, 0.000447, 0.000447, 0.000447, 0.000447, 0.000447, 0.000447, 0.000447, 0.000447, 0.000447, 0.000447, 0.000447, 0.000447, 0.000447, 0.000447, 0.000447, 0.000447, 0.000447, 0.000447, 0.000447, 0.000447, 0.000447, 0.000447, 0.000447, 0.000447, 0.000447, 0.000447, 0.000447, 0.000447, 0.000447, 0.000447, 0.000447, 0.000447, 0.000447, 0.000447, 0.000447, 0.000447, 0.000447, 0.000447, 0.000447, 0.000447, 0.000447, 0.000447, 0.000447, 0.000447, 0.000447, 0.000447, 0.000447, 0.000447, 0.000447, 0.000447, 0.000447, 0.000447, 0.000447, 0.000447, 0.000447, 0.000447, 0.000447, 0.000447, 0.000447, 0.000447, 0.000447, 0.000447, 0.000447, 0.000447, 0.000447, 0.000447, 0.000447, 0.000447, 0.000447, 0.000447, 0.000447, 0.000447, 0.000447, 0.000447, 0.000447, 0.000447, 0.000447, 0.000447, 0.000447, 0.000447, 0.000447, 0.000447, 0.000447, 0.000447, 0.000447, 0.000447, 0.000447, 0.000447, 0.000447, 0.000447, 0.000447, 0.000447, 0.000447, 0.000447, 0.000447, 0.000447, 0.000447, 0.000447, 0.000447, 0.000447, 0.000447, 0.000447, 0.000447, 0.000447, 0.000447, 0.000447, 0.000447, 0.000447, 0.000447, 0.000447, 0.000447, 0.000447, 0.000447, 0.000447, 0.000447, 0.000447, 0.000447, 0.000447, 0.000447, 0.000447, 0.000447, 0.000447, 0.000447, 0.000447, 0.000447, 0.000447, 0.000447, 0.000447, 0.000447, 0.000447, 0.000447, 0.000447, 0.000447, 0.000447, 0.000447, 0.000447, 0.000447, 0.000447, 0.000447, 0.000447, 0.000447, 0.000447, 0.000447, 0.000447, 0.000447, 0.000447, 0.000447, 0.000447, 0.000447, 0.000447, 0.000447, 0.000447, 0.000447, 0.000447, 0.000447, 0.000447, 0.000447, 0.000447, 0.000447, 0.000447, 0.000447, 0.000447, 0.000447, 0.000447, 0.000447, 0.000447, 0.000447, 0.000447, 0.000447, 0.000447, 0.000447, 0.000447, 0.000447, 0.000447, 0.000447, 0.000447, 0.000447, 0.000447, 0.000447, 0.000447, 0.000447, 0.000447, 0.000447, 0.000447, 0.000447, 0.000447, 0.000447, 0.000447, 0.000447, 0.000447, 0.000447, 0.000447, 0.000447, 0.000447, 0.000447, 0.000447, 0.000447, 0.000447, 0.000447, 0.000447, 0.000447, 0.000447, 0.000447, 0.000447, 0.000447, 0.000447, 0.000447, 0.000447, 0.000447, 0.000447, 0.000447, 0.000447, 0.000447, 0.000447, 0.000447, 0.000447, 0.000447, 0.000447, 0.000447, 0.000447, 0.000447, 0.000447, 0.000447, 0.000447, 0.000447, 0.000447, 0.000447, 0.000447, 0.000447, 0.000447, 0.000447, 0.000447, 0.000447, 0.000447, 0.000447, 0.000447, 0.000447, 0.000447, 0.000447, 0.000447, 0.000447, 0.000447, 0.000447, 0.000447, 0.000447, 0.000447, 0.000447, 0.000447, 0.000447, 0.000447, 0.000447, 0.000447, 0.000447, 0.000447, 0.000447, 0.000447, 0.000447, 0.000447, 0.000447, 0.000447, 0.000447, 0.000447, 0.000447, 0.000447, 0.000447, 0.000447, 0.000447, 0.000447, 0.000447, 0.000447, 0.000447, 0.000447, 0.000447, 0.000447, 0.000447, 0.000447, 0.000447, 0.000447, 0.000447, 0.000447, 0.000447, 0.000447, 0.000447, 0.000447, 0.000447, 0.000447, 0.000447, 0.000447, 0.000447, 0.000447, 0.000447, 0.000447, 0.000447, 0.000447, 0.000447, 0.000447, 0.000447, 0.000447, 0.000447, 0.000447, 0.000447, 0.000447, 0.000447, 0.000447, 0.000447, 0.000447, 0.000447, 0.000447, 0.000447, 0.000447, 0.000447, 0.000447, 0.000447, 0.000447, 0.000447, 0.000447, 0.000447, 0.000447, 0.8265, 0.514, 0.9996, 0.4777, 0.9996, 0.000447, 0.000447, 0.000447, 0.000447, 0.000447, 0.000447, 0.000447, 0.000447, 0.000447, 0.000447, 0.000447, 0.000447, 0.000447, 0.000447, 0.000447, 0.000447, 0.000447, 0.000447, 0.000447, 0.000447, 0.000447, 0.000447, 0.000447, 0.000447, 0.000447, 0.000447, 0.000447, 0.000447, 0.000447, 0.000447, 0.000447, 0.000447, 0.000447, 0.000447, 0.000447, 0.000447, 0.000447, 0.000447, 0.000447, 0.000447, 0.000447, 0.000447, 0.000447, 0.000447, 0.000447, 0.000447, 0.000447, 0.000447, 0.000447, 0.000447, 0.000447, 0.000447, 0.000447, 0.000447, 0.000447, 0.000447, 0.000447, 0.000447, 0.000447, 0.000447, 0.000447, 0.000447, 0.000447, 0.000447, 0.000447, 0.000447, 0.000447, 0.000447, 0.000447, 0.000447, 0.000447, 0.000447, 0.000447, 0.000447, 0.000447, 0.000447, 0.000447, 0.000447, 0.000447, 0.000447, 0.000447, 0.000447, 0.000447, 0.000447, 0.000447, 0.000447, 0.000447, 0.000447, 0.000447, 0.000447, 0.000447, 0.000447, 0.000447, 0.000447, 0.000447, 0.000447, 0.000447, 0.000447, 0.000447, 0.000447, 0.000447, 0.000447, 0.000447, 0.000447, 0.000447, 0.000447, 0.000447, 0.000447, 0.000447, 0.000447, 0.000447, 0.000447, 0.000447, 0.000447, 0.000447, 0.000447, 0.000447, 0.000447, 0.000447, 0.000447, 0.000447, 0.000447, 0.000447, 0.000447, 0.000447, 0.000447, 0.000447, 0.000447, 0.000447, 0.000447, 0.000447, 0.000447, 0.000447, 0.000447, 0.000447, 0.000447, 0.000447, 0.000447, 0.000447, 0.000447, 0.000447, 0.000447, 0.000447, 0.000447, 0.000447, 0.000447, 0.000447, 0.000447, 0.000447, 0.000447, 0.000447, 0.000447, 0.000447, 0.000447, 0.000447, 0.000447, 0.000447, 0.000447, 0.000447, 0.000447, 0.000447, 0.000447, 0.000447, 0.000447, 0.000447, 0.000447, 0.000447, 0.000447, 0.000447, 0.000447, 0.000447, 0.000447, 0.000447, 0.000447, 0.000447, 0.000447, 0.000447, 0.000447, 0.000447, 0.000447, 0.000447, 0.000447, 0.000447, 0.000447, 0.000447, 0.000447, 0.000447, 0.000447, 0.000447, 0.000447, 0.000447, 0.000447, 0.000447, 0.000447, 0.000447, 0.000447, 0.000447, 0.000447, 0.000447, 0.000447, 0.000447, 0.000447, 0.000447, 0.000447, 0.000447, 0.000447, 0.000447, 0.000447, 0.000447, 0.000447, 0.000447, 0.000447, 0.000447, 0.000447, 0.000447, 0.000447, 0.000447, 0.000447, 0.000447, 0.000447, 0.000447, 0.000447, 0.000447, 0.000447, 0.000447, 0.000447, 0.000447, 0.000447, 0.000447, 0.000447, 0.000447, 0.000447, 0.000447, 0.000447, 0.000447, 0.000447, 0.000447, 0.000447, 0.000447, 0.000447, 0.000447, 0.000447, 0.000447, 0.000447, 0.000447, 0.000447, 0.000447, 0.000447, 0.000447, 0.000447, 0.000447, 0.000447, 0.000447, 0.000447, 0.000447, 0.000447, 0.000447, 0.000447, 0.000447, 0.000447, 0.000447, 0.000447, 0.000447, 0.000447, 0.000447, 0.000447, 0.000447, 0.000447, 0.000447, 0.000447, 0.000447, 0.000447, 0.000447, 0.000447, 0.000447, 0.000447, 0.000447, 0.000447, 0.000447, 0.000447, 0.000447, 0.000447, 0.000447, 0.000447, 0.000447, 0.000447, 0.000447, 0.000447, 0.000447, 0.000447, 0.000447, 0.000447, 0.000447, 0.000447, 0.000447, 0.000447, 0.000447, 0.000447, 0.000447, 0.000447, 0.000447, 0.000447, 0.000447, 0.000447, 0.000447, 0.000447, 0.000447, 0.000447, 0.000447, 0.000447, 0.000447, 0.000447, 0.000447, 0.000447, 0.000447, 0.000447, 0.000447, 0.000447, 0.000447, 0.000447, 0.000447, 0.000447, 0.000447, 0.000447, 0.000447, 0.000447, 0.000447, 0.000447, 0.000447, 0.000447, 0.000447, 0.000447, 0.000447, 0.000447, 0.000447, 0.000447, 0.000447, 0.000447, 0.000447, 0.9186, 0.9186, 0.7679, 0.9409, 0.7763, 0.7763, 0.9409, 0.7679, 0.000447, 0.000447, 0.000447, 0.000447, 0.000447, 0.000447, 0.000447, 0.000447, 0.000447, 0.000447, 0.000447, 0.000447, 0.000447, 0.000447, 0.000447, 0.000447, 0.000447, 0.000447, 0.000447, 0.000447, 0.000447, 0.000447, 0.000447, 0.000447, 0.000447, 0.000447, 0.000447, 0.000447, 0.000447, 0.000447, 0.000447, 0.000447, 0.000447, 0.000447, 0.000447, 0.000447, 0.000447, 0.000447, 0.000447, 0.000447, 0.000447, 0.000447, 0.000447, 0.000447, 0.000447, 0.000447, 0.000447, 0.000447, 0.000447, 0.000447, 0.000447, 0.000447, 0.000447, 0.000447, 0.000447, 0.000447, 0.000447, 0.000447, 0.000447, 0.000447, 0.000447, 0.000447, 0.000447, 0.000447, 0.000447, 0.000447, 0.000447, 0.000447, 0.000447, 0.000447, 0.000447, 0.000447, 0.000447, 0.000447, 0.000447, 0.000447, 0.000447, 0.000447, 0.000447, 0.000447, 0.000447, 0.000447, 0.000447, 0.000447, 0.7791, 0.5, 0.9493, 0.5, 0.9409, 0.7679, 0.7763, 0.7763, 0.000447, 0.000447, 0.000447, 0.000447, 0.000447, 0.000447, 0.000447, 0.000447, 0.000447, 0.000447, 0.000447, 0.000447, 0.000447, 0.000447, 0.000447, 0.000447, 0.000447, 0.000447, 0.000447, 0.000447, 0.000447, 0.000447, 0.000447, 0.000447, 0.000447, 0.000447, 0.000447, 0.000447, 0.000447, 0.000447, 0.000447, 0.000447, 0.000447, 0.000447, 0.000447, 0.000447, 0.000447, 0.000447, 0.000447, 0.000447, 0.000447, 0.000447, 0.000447, 0.000447, 0.000447, 0.000447, 0.000447, 0.000447, 0.000447, 0.000447, 0.000447, 0.000447, 0.000447, 0.000447, 0.000447, 0.000447, 0.000447, 0.000447, 0.000447, 0.000447, 0.000447, 0.000447, 0.000447, 0.000447, 0.000447, 0.000447, 0.000447, 0.000447, 0.000447, 0.000447, 0.000447, 0.000447, 0.000447, 0.000447, 0.000447, 0.000447, 0.000447, 0.000447, 0.000447, 0.000447, 0.000447, 0.000447, 0.000447, 0.000447, 0.000447, 0.000447, 0.000447, 0.000447, 0.000447, 0.000447, 0.000447, 0.000447, 0.000447, 0.000447, 0.000447, 0.000447, 0.000447, 0.000447, 0.000447, 0.000447, 0.000447, 0.000447, 0.000447, 0.000447, 0.000447, 0.000447, 0.000447, 0.000447, 0.000447, 0.000447, 0.000447, 0.000447, 0.000447, 0.000447, 0.000447, 0.000447, 0.000447, 0.000447, 0.000447, 0.000447, 0.000447, 0.000447, 0.000447, 0.000447, 0.000447, 0.000447, 0.000447, 0.000447, 0.000447, 0.000447, 0.000447, 0.000447, 0.9996, 0.000447, 0.9996, 0.9996, 0.000447, 0.9996, 0.2991, 0.000447, 0.3549, 0.000447, 0.3549, 0.9996, 0.2991, 0.9996, 0.2991, 0.9996, 0.1958, 0.9996, 0.1958, 0.000447, 0.2991, 0.000447, 0.000447, 0.000447, 0.000447, 0.000447, 0.000447, 0.000447, 0.000447, 0.000447, 0.000447, 0.000447, 0.1679, 0.000447, 0.1679, 0.9996, 0.000447, 0.9996, 0.9465, 0.9996, 0.5726, 0.9996, 0.5726, 0.000447, 0.9465, 0.000447, 0.000447, 0.000447, 0.000447, 0.000447, 0.000447, 0.000447, 0.000447, 0.000447, 0.1958, 0.9996, 0.1679, 0.9996, 0.1679, 0.000447, 0.1958, 0.000447, 0.5447, 0.9996, 0.3995, 0.9996, 0.3995, 0.000447, 0.5447, 0.000447, 0.000447, 0.9996, 0.000447, 0.000447, 0.9996, 0.000447, 0.9996, 0.9996, 0.000447, 0.000447, 0.000447, 0.000447, 0.000447, 0.000447, 0.000447, 0.000447, 0.000447, 0.000447, 0.000447, 0.000447, 0.000447, 0.000447, 0.000447, 0.000447, 0.2237, 0.7763, 0.5, 0.7791, 0.5, 0.9493, 0.2321, 0.9409, 0.000447, 0.000447, 0.000447, 0.000447, 0.000447, 0.000447, 0.000447, 0.000447, 0.5, 0.05068, 0.2321, 0.05905, 0.2321, 0.05905, 0.5, 0.05068, 0.000447, 0.000447, 0.000447, 0.000447, 0.000447, 0.000447, 0.000447, 0.000447, 0.000447, 0.000447, 0.000447, 0.000447, 0.000447, 0.000447, 0.000447, 0.000447, 0.000447, 0.000447, 0.000447, 0.000447, 0.000447, 0.000447, 0.000447, 0.000447, 0.000447, 0.000447, 0.000447, 0.000447, 0.000447, 0.000447, 0.000447, 0.000447, 0.000447, 0.000447, 0.000447, 0.000447, 0.000447, 0.000447, 0.000447, 0.000447, 0.000447, 0.000447, 0.000447, 0.000447, 0.000447, 0.000447, 0.000447, 0.000447, 0.000447, 0.000447, 0.000447, 0.000447, 0.000447, 0.000447, 0.000447, 0.000447, 0.000447, 0.000447, 0.000447, 0.000447, 0.000447, 0.000447, 0.000447, 0.000447, 0.000447, 0.000447, 0.000447, 0.000447, 0.000447, 0.000447, 0.000447, 0.000447, 0.000447, 0.000447, 0.000447, 0.000447, 0.000447, 0.000447, 0.000447, 0.000447, 0.000447, 0.000447, 0.000447, 0.000447, 0.000447, 0.000447, 0.000447, 0.000447, 0.000447, 0.000447, 0.000447, 0.000447, 0.000447, 0.000447, 0.000447, 0.000447, 0.000447, 0.000447, 0.000447, 0.000447, 0.000447, 0.000447, 0.000447, 0.000447, 0.000447, 0.000447, 0.000447, 0.000447, 0.000447, 0.000447, 0.000447, 0.000447, 0.000447, 0.000447, 0.000447, 0.000447, 0.000447, 0.000447, 0.000447, 0.000447, 0.000447, 0.000447, 0.000447, 0.000447, 0.000447, 0.000447, 0.000447, 0.000447, 0.000447, 0.000447, 0.000447, 0.000447, 0.000447, 0.000447, 0.000447, 0.000447, 0.000447, 0.000447, 0.000447, 0.000447, 0.000447, 0.000447, 0.000447, 0.000447, 0.000447, 0.000447, 0.000447, 0.000447, 0.000447, 0.000447, 0.000447, 0.000447, 0.000447, 0.000447, 0.000447, 0.000447, 0.000447, 0.000447, 0.000447, 0.000447, 0.000447, 0.000447, 0.000447, 0.000447, 0.000447, 0.000447, 0.000447, 0.000447, 0.000447, 0.000447, 0.000447, 0.000447, 0.000447, 0.000447, 0.000447, 0.000447, 0.000447, 0.000447, 0.000447, 0.000447, 0.000447, 0.000447, 0.000447, 0.000447, 0.000447, 0.000447, 0.000447, 0.000447, 0.000447, 0.000447, 0.000447, 0.000447, 0.000447, 0.000447, 0.000447, 0.000447, 0.000447, 0.000447, 0.000447, 0.000447, 0.000447, 0.000447, 0.000447, 0.000447, 0.000447, 0.000447, 0.9493, 0.5, 0.9409, 0.2321, 0.9409, 0.2321, 0.9493, 0.5, 0.000447, 0.000447, 0.000447, 0.000447, 0.000447, 0.000447, 0.000447, 0.000447, 0.000447, 0.000447, 0.000447, 0.000447, 0.000447, 0.000447, 0.000447, 0.000447, 0.000447, 0.000447, 0.000447, 0.000447, 0.000447, 0.000447, 0.000447, 0.000447, 0.000447, 0.000447, 0.000447, 0.000447, 0.000447, 0.000447, 0.000447, 0.000447, 0.000447, 0.000447, 0.000447, 0.000447, 0.000447, 0.000447, 0.000447, 0.000447, 0.000447, 0.000447, 0.000447, 0.000447, 0.000447, 0.000447, 0.000447, 0.000447, 0.000447, 0.000447, 0.000447, 0.000447, 0.000447, 0.000447, 0.000447, 0.000447, 0.000447, 0.000447, 0.000447, 0.000447, 0.9409, 0.7679, 0.9186, 0.9186, 0.9186, 0.9186, 0.9409, 0.7679, 0.000447, 0.000447, 0.000447, 0.000447, 0.000447, 0.000447, 0.000447, 0.000447, 0.000447, 0.000447, 0.000447, 0.000447, 0.000447, 0.000447, 0.000447, 0.000447, 0.000447, 0.000447, 0.000447, 0.000447, 0.000447, 0.000447, 0.000447, 0.000447, 0.000447, 0.000447, 0.000447, 0.000447, 0.000447, 0.000447, 0.000447, 0.000447, 0.000447, 0.000447, 0.000447, 0.000447, 0.000447, 0.000447, 0.000447, 0.000447, 0.000447, 0.000447, 0.000447, 0.000447, 0.000447, 0.000447, 0.000447, 0.000447, 0.000447, 0.000447, 0.000447, 0.000447, 0.000447, 0.000447, 0.000447, 0.000447, 0.000447, 0.000447, 0.000447, 0.000447, 0.9409, 0.2321, 0.7763, 0.2237, 0.7679, 0.05905, 0.9186, 0.08138, 0.000447, 0.000447, 0.000447, 0.000447, 0.000447, 0.000447, 0.000447, 0.000447, 0.000447, 0.000447, 0.000447, 0.000447, 0.000447, 0.000447, 0.000447, 0.000447, 0.000447, 0.000447, 0.000447, 0.000447, 0.000447, 0.000447, 0.000447, 0.000447, 0.000447, 0.000447, 0.000447, 0.000447, 0.000447, 0.000447, 0.000447, 0.000447, 0.000447, 0.000447, 0.000447, 0.000447, 0.000447, 0.000447, 0.000447, 0.000447, 0.000447, 0.000447, 0.000447, 0.000447, 0.000447, 0.000447, 0.000447, 0.000447, 0.000447, 0.000447, 0.000447, 0.000447, 0.000447, 0.000447, 0.000447, 0.000447, 0.000447, 0.000447, 0.000447, 0.000447, 0.000447, 0.000447, 0.000447, 0.000447, 0.000447, 0.000447, 0.000447, 0.000447, 0.000447, 0.000447, 0.000447, 0.000447, 0.000447, 0.000447, 0.000447, 0.000447, 0.000447, 0.000447, 0.000447, 0.000447, 0.000447, 0.000447, 0.000447, 0.000447, 0.000447, 0.000447, 0.000447, 0.000447, 0.000447, 0.000447, 0.000447, 0.000447, 0.000447, 0.000447, 0.000447, 0.000447, 0.000447, 0.000447, 0.000447, 0.000447, 0.000447, 0.000447, 0.000447, 0.000447, 0.000447, 0.000447, 0.000447, 0.000447, 0.000447, 0.000447, 0.000447, 0.000447, 0.000447, 0.000447, 0.000447, 0.000447, 0.000447, 0.000447, 0.000447, 0.000447, 0.000447, 0.000447, 0.000447, 0.000447, 0.000447, 0.000447, 0.000447, 0.000447, 0.000447, 0.000447, 0.000447, 0.000447, 0.000447, 0.000447, 0.000447, 0.000447, 0.000447, 0.000447, 0.000447, 0.000447, 0.000447, 0.000447, 0.000447, 0.000447, 0.000447, 0.000447, 0.000447, 0.000447, 0.000447, 0.000447, 0.000447, 0.000447, 0.000447, 0.000447, 0.000447, 0.000447, 0.000447, 0.000447, 0.000447, 0.000447, 0.000447, 0.000447, 0.000447, 0.000447, 0.000447, 0.000447, 0.000447, 0.000447, 0.000447, 0.000447, 0.000447, 0.000447, 0.000447, 0.000447, 0.000447, 0.000447, 0.000447, 0.000447, 0.000447, 0.000447, 0.000447, 0.000447, 0.000447, 0.000447, 0.000447, 0.000447, 0.000447, 0.000447, 0.000447, 0.000447, 0.000447, 0.000447, 0.000447, 0.000447, 0.000447, 0.000447, 0.000447, 0.000447, 0.000447, 0.000447, 0.000447, 0.000447, 0.000447, 0.000447, 0.000447, 0.000447, 0.000447, 0.000447, 0.000447, 0.000447, 0.000447, 0.000447, 0.000447, 0.000447, 0.000447, 0.000447, 0.000447, 0.000447, 0.000447, 0.000447, 0.000447, 0.000447, 0.000447, 0.000447, 0.000447, 0.000447, 0.000447, 0.000447, 0.000447, 0.000447, 0.000447, 0.000447, 0.000447, 0.000447, 0.000447, 0.000447, 0.000447, 0.000447, 0.000447, 0.000447, 0.000447, 0.000447, 0.000447, 0.000447, 0.000447, 0.000447, 0.000447, 0.000447, 0.000447, 0.000447, 0.000447, 0.000447, 0.000447, 0.000447, 0.000447, 0.000447, 0.000447, 0.000447, 0.2321, 0.000447, 0.5363, 0.000447, 0.5363, 0.9996, 0.2321, 0.9996, 0.000447, 0.000447, 0.000447, 0.000447, 0.000447, 0.000447, 0.000447, 0.000447, 0.2991, 0.9996, 0.1958, 0.9996, 0.1958, 0.000447, 0.2991, 0.000447, 0.5447, 0.000447, 0.8516, 0.000447, 0.8516, 0.9996, 0.5447, 0.9996, 0.000447, 0.000447, 0.000447, 0.000447, 0.000447, 0.000447, 0.000447, 0.000447, 0.000447, 0.000447, 0.000447, 0.000447, 0.000447, 0.000447, 0.000447, 0.000447, 0.000447, 0.000447, 0.000447, 0.000447, 0.000447, 0.000447, 0.000447, 0.000447, 0.000447, 0.000447, 0.000447, 0.000447, 0.000447, 0.000447, 0.000447, 0.000447, 0.000447, 0.000447, 0.000447, 0.000447, 0.000447, 0.000447, 0.000447, 0.000447, 0.8265, 0.514, 0.6144, 0.7875, 0.000447, 0.000447, 0.6144, 0.7875, 0.000447, 0.874, 0.000447, 0.000447, 0.000447, 0.000447, 0.000447, 0.000447, 0.000447, 0.000447, 0.000447, 0.000447, 0.6144, 0.7875, 0.9298, 0.874, 0.000447, 0.874, 0.9298, 0.874, 0.9298, 0.9996, 0.000447, 0.874, 0.8265, 0.514, 0.000447, 0.000447, 0.6144, 0.7875, 0.6144, 0.7875, 0.000447, 0.000447, 0.000447, 0.874, 0.9996, 0.000447, 0.9996, 0.4777, 0.8265, 0.514, 0.000447, 0.000447, 0.6144, 0.7875, 0.000447, 0.874, 0.9298, 0.874, 0.9298, 0.874, 0.000447, 0.874, 0.9298, 0.9996, 0.000447, 0.000447, 0.000447, 0.000447, 0.000447, 0.000447, 0.000447, 0.000447, 0.000447, 0.000447, 0.000447, 0.000447, 0.000447, 0.000447, 0.000447, 0.000447, 0.5447, 0.000447, 0.8516, 0.000447, 0.8516, 0.9996, 0.5447, 0.9996, 0.000447, 0.000447, 0.1679, 0.000447, 0.1679, 0.9996, 0.000447, 0.9996, 0.000447, 0.000447, 0.000447, 0.000447, 0.000447, 0.000447, 0.000447, 0.000447, 0.1958, 0.9996, 0.1679, 0.9996, 0.1679, 0.000447, 0.1958, 0.000447, 0.2321, 0.9996, 0.000447, 0.9996, 0.000447, 0.000447, 0.2321, 0.000447, 0.8516, 0.000447, 0.9996, 0.000447, 0.9996, 0.9996, 0.8516, 0.9996, 0.8265, 0.514, 0.6144, 0.7875, 0.000447, 0.000447, 0.6144, 0.7875, 0.000447, 0.874, 0.000447, 0.000447, 0.8265, 0.514, 0.9996, 0.4777, 0.9996, 0.000447, 0.000447, 0.000447, 0.6144, 0.7875, 0.9298, 0.874, 0.000447, 0.874, 0.9298, 0.874, 0.9298, 0.9996, 0.000447, 0.874, 0.8265, 0.514, 0.000447, 0.000447, 0.6144, 0.7875, 0.6144, 0.7875, 0.000447, 0.000447, 0.000447, 0.874, 0.9996, 0.000447, 0.9996, 0.4777, 0.8265, 0.514, 0.000447, 0.000447, 0.6144, 0.7875, 0.000447, 0.874, 0.9298, 0.874, 0.9298, 0.874, 0.000447, 0.874, 0.9298, 0.9996, 0.2991, 0.000447, 0.3549, 0.000447, 0.3549, 0.9996, 0.2991, 0.9996, 0.5363, 0.000447, 0.5502, 0.000447, 0.5502, 0.9996, 0.5363, 0.9996, 0.3549, 0.000447, 0.3995, 0.000447, 0.3995, 0.9996, 0.3549, 0.9996, 0.3549, 0.000447, 0.3995, 0.000447, 0.3995, 0.9996, 0.3549, 0.9996, 0.000447, 0.000447, 0.000447, 0.000447, 0.000447, 0.000447, 0.000447, 0.000447, 0.5447, 0.9996, 0.3995, 0.9996, 0.3995, 0.000447, 0.5447, 0.000447, 0.8516, 0.000447, 0.9996, 0.000447, 0.9996, 0.9996, 0.8516, 0.9996, 0.000447, 0.000447, 0.000447, 0.000447, 0.000447, 0.000447, 0.000447, 0.000447])
me_gng.materials.append(mat_01gngtmarquee)
me_gng.materials.append(mat_02gngtmonitor)
me_gng.materials.append(mat_gngtblack)
me_gng.materials.append(mat_gngtbezel)
me_gng.materials.append(mat_gngtyellowbutton)
me_gng.materials.append(mat_gngtredbutton)
me_gng.materials.append(mat_gngtblackbutton)
me_gng.materials.append(mat_gngtcoindoor)
me_gng.materials.append(mat_gngtcpo)
me_gng.materials.append(mat_gngtjoybot)
me_gng.materials.append(mat_gngtjoytop)
me_gng.materials.append(mat_gngscreener)
me_gng.materials.append(mat_gngtsideleftart)
me_gng.materials.append(mat_gngtsideleftin)
me_gng.materials.append(mat_gngttmoldleft)
me_gng.materials.append(mat_gngttmoldright)
me_gng.materials.append(mat_gngtsiderightart)
me_gng.materials.append(mat_gngtsiderightin)
me_gng.use_remesh_fix_poles = True
me_gng.use_remesh_preserve_attributes = False
me_gng.update()

# ---- objects
ob_gng = bpy.data.objects.new('gng', me_gng)

# ---- transforms, parenting, visibility, modifiers, constraints
ob_gng.location = (-0.03271, -0.197, 1.008)
ob_gng.rotation_euler = (1.571, 0.0, 0.0)
_m = ob_gng.modifiers.new('Auto Smooth', 'NODES')
_m.node_group = ng_auto_smooth
_gi = [s.identifier for s in ng_auto_smooth.interface.items_tree if s.item_type == 'SOCKET' and s.in_out == 'INPUT']
_m[_gi[1]] = 1.047  # Angle
_m = ob_gng.modifiers.new('WeightedNormal', 'WEIGHTED_NORMAL')
_m.keep_sharp = True

# ---- collection membership
scene.collection.objects.link(ob_gng)

# ---- scene / render settings (as saved in the file)
scene.frame_start = 1; scene.frame_end = 250; scene.frame_set(1)
scene.render.engine = 'BLENDER_EEVEE_NEXT'
scene.cycles.use_denoising = False
scene.cycles.samples = 128
scene.cycles.sampling_pattern = 'TABULATED_SOBOL'
scene.cycles.use_adaptive_sampling = False
scene.cycles.use_light_tree = False
scene.view_settings.view_transform = 'Filmic'
bpy.context.view_layer.update()

# ---- added for rendering (the .blend has no active camera and no usable light): camera, sun
cam_auto = bpy.data.cameras.new('AutoCamera')
cam_auto.lens = 50.0
cam_auto.sensor_width = 36.0
cam_auto.clip_end = 1000.0
ob_auto_camera = bpy.data.objects.new('AutoCamera', cam_auto)
scene.collection.objects.link(ob_auto_camera)
ob_auto_camera.location = (1.92683, -2.27238, 2.45228)
ob_auto_camera.rotation_euler = (1.09748, -7.21219e-08, 0.694738)
scene.camera = ob_auto_camera
light_auto_sun = bpy.data.lights.new('AutoSun', 'SUN')
light_auto_sun.energy = 3.0
light_auto_sun.angle = 0.0523599
ob_auto_sun = bpy.data.objects.new('AutoSun', light_auto_sun)
scene.collection.objects.link(ob_auto_sun)
ob_auto_sun.rotation_euler = (0.872665, 0.174533, 0.523599)
bpy.context.view_layer.update()
